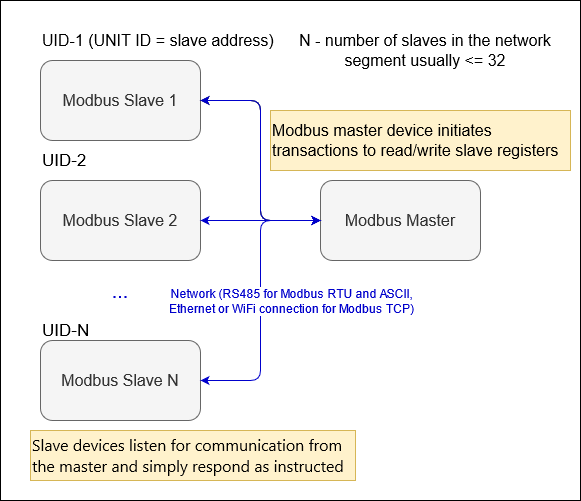

The diagram above was exported from draw.io. Its source (the exported page's mxGraphModel, read from the mxfile embedded in the PNG):
<mxGraphModel dx="857" dy="543" grid="1" gridSize="10" guides="1" tooltips="1" connect="1" arrows="1" fold="1" page="1" pageScale="1" pageWidth="827" pageHeight="1169" math="0" shadow="0">
  <root>
    <mxCell id="0" />
    <mxCell id="1" parent="0" />
    <mxCell id="qin_BWMJ8DS1pUO-wz0b-16" value="&lt;div align=&quot;left&quot;&gt;&lt;br&gt;&lt;/div&gt;" style="whiteSpace=wrap;html=1;" vertex="1" parent="1">
      <mxGeometry x="40" y="420" width="580" height="500" as="geometry" />
    </mxCell>
    <mxCell id="qin_BWMJ8DS1pUO-wz0b-17" value="&lt;font style=&quot;font-size: 16px&quot;&gt;Modbus Slave 1&lt;/font&gt;" style="rounded=1;whiteSpace=wrap;html=1;fillColor=#f5f5f5;strokeColor=#666666;fontColor=#333333;" vertex="1" parent="1">
      <mxGeometry x="80" y="480" width="160" height="80" as="geometry" />
    </mxCell>
    <mxCell id="qin_BWMJ8DS1pUO-wz0b-18" value="&lt;font style=&quot;font-size: 16px&quot;&gt;Modbus Slave 2&lt;/font&gt;" style="rounded=1;whiteSpace=wrap;html=1;fillColor=#f5f5f5;strokeColor=#666666;fontColor=#333333;" vertex="1" parent="1">
      <mxGeometry x="80" y="600" width="160" height="80" as="geometry" />
    </mxCell>
    <mxCell id="qin_BWMJ8DS1pUO-wz0b-19" value="&lt;font style=&quot;font-size: 16px&quot;&gt;Modbus Slave N&lt;br&gt;&lt;/font&gt;" style="rounded=1;whiteSpace=wrap;html=1;fillColor=#f5f5f5;strokeColor=#666666;fontColor=#333333;" vertex="1" parent="1">
      <mxGeometry x="80" y="760" width="160" height="80" as="geometry" />
    </mxCell>
    <mxCell id="qin_BWMJ8DS1pUO-wz0b-20" value="&lt;font style=&quot;font-size: 16px&quot;&gt;Modbus Master&lt;/font&gt;" style="rounded=1;whiteSpace=wrap;html=1;fillColor=#f5f5f5;strokeColor=#666666;fontColor=#333333;" vertex="1" parent="1">
      <mxGeometry x="360" y="600" width="160" height="80" as="geometry" />
    </mxCell>
    <mxCell id="qin_BWMJ8DS1pUO-wz0b-21" value="" style="endArrow=classic;startArrow=classic;html=1;entryX=1;entryY=0.5;entryDx=0;entryDy=0;exitX=0;exitY=0.5;exitDx=0;exitDy=0;edgeStyle=orthogonalEdgeStyle;" edge="1" parent="1" source="qin_BWMJ8DS1pUO-wz0b-20" target="qin_BWMJ8DS1pUO-wz0b-17">
      <mxGeometry width="50" height="50" relative="1" as="geometry">
        <mxPoint x="390" y="660" as="sourcePoint" />
        <mxPoint x="440" y="610" as="targetPoint" />
      </mxGeometry>
    </mxCell>
    <mxCell id="qin_BWMJ8DS1pUO-wz0b-22" value="" style="endArrow=classic;startArrow=classic;html=1;entryX=1;entryY=0.5;entryDx=0;entryDy=0;exitX=0;exitY=0.5;exitDx=0;exitDy=0;edgeStyle=orthogonalEdgeStyle;fillColor=#dae8fc;strokeColor=#0000CC;" edge="1" parent="1" source="qin_BWMJ8DS1pUO-wz0b-20" target="qin_BWMJ8DS1pUO-wz0b-17">
      <mxGeometry width="50" height="50" relative="1" as="geometry">
        <mxPoint x="360" y="640" as="sourcePoint" />
        <mxPoint x="240" y="520" as="targetPoint" />
        <Array as="points">
          <mxPoint x="300" y="640" />
          <mxPoint x="300" y="520" />
        </Array>
      </mxGeometry>
    </mxCell>
    <mxCell id="qin_BWMJ8DS1pUO-wz0b-23" value="" style="endArrow=classic;startArrow=classic;html=1;entryX=1;entryY=0.5;entryDx=0;entryDy=0;edgeStyle=orthogonalEdgeStyle;fillColor=#dae8fc;strokeColor=#0000CC;" edge="1" parent="1">
      <mxGeometry width="50" height="50" relative="1" as="geometry">
        <mxPoint x="360" y="640" as="sourcePoint" />
        <mxPoint x="240" y="640" as="targetPoint" />
        <Array as="points">
          <mxPoint x="330" y="640" />
          <mxPoint x="330" y="640" />
        </Array>
      </mxGeometry>
    </mxCell>
    <mxCell id="qin_BWMJ8DS1pUO-wz0b-24" value="" style="endArrow=classic;startArrow=classic;html=1;entryX=1;entryY=0.5;entryDx=0;entryDy=0;exitX=0;exitY=0.5;exitDx=0;exitDy=0;edgeStyle=orthogonalEdgeStyle;fillColor=#dae8fc;strokeColor=#0000CC;" edge="1" parent="1" source="qin_BWMJ8DS1pUO-wz0b-20" target="qin_BWMJ8DS1pUO-wz0b-19">
      <mxGeometry width="50" height="50" relative="1" as="geometry">
        <mxPoint x="360" y="880" as="sourcePoint" />
        <mxPoint x="240" y="760" as="targetPoint" />
        <Array as="points">
          <mxPoint x="300" y="640" />
          <mxPoint x="300" y="800" />
        </Array>
      </mxGeometry>
    </mxCell>
    <mxCell id="qin_BWMJ8DS1pUO-wz0b-25" value="&lt;div style=&quot;font-size: 12px&quot;&gt;&lt;font style=&quot;font-size: 12px&quot;&gt;Network (RS485 for Modbus RTU and ASCII, &lt;br&gt;&lt;/font&gt;&lt;/div&gt;&lt;div style=&quot;font-size: 12px&quot;&gt;&lt;font style=&quot;font-size: 12px&quot;&gt;Ethernet or WiFi connection for Modbus TCP)&lt;/font&gt;&lt;/div&gt;" style="edgeLabel;html=1;align=center;verticalAlign=middle;resizable=0;points=[];fontColor=#0000CC;" vertex="1" connectable="0" parent="qin_BWMJ8DS1pUO-wz0b-24">
      <mxGeometry x="0.1417" y="-1" relative="1" as="geometry">
        <mxPoint x="31" y="-20" as="offset" />
      </mxGeometry>
    </mxCell>
    <mxCell id="qin_BWMJ8DS1pUO-wz0b-26" value="&lt;div style=&quot;font-size: 16px&quot; align=&quot;left&quot;&gt;&lt;font style=&quot;font-size: 16px&quot;&gt;UID-1&lt;/font&gt;&lt;font style=&quot;font-size: 16px&quot;&gt; (UNIT ID = slave address)&lt;/font&gt;&lt;/div&gt;" style="text;html=1;strokeColor=none;fillColor=none;align=left;verticalAlign=middle;whiteSpace=wrap;rounded=0;" vertex="1" parent="1">
      <mxGeometry x="80" y="450" width="250" height="20" as="geometry" />
    </mxCell>
    <mxCell id="qin_BWMJ8DS1pUO-wz0b-27" value="&lt;div align=&quot;left&quot;&gt;&lt;font style=&quot;font-size: 17px&quot;&gt;UID-2&lt;/font&gt;&lt;/div&gt;" style="text;html=1;strokeColor=none;fillColor=none;align=left;verticalAlign=middle;whiteSpace=wrap;rounded=0;" vertex="1" parent="1">
      <mxGeometry x="80" y="570" width="140" height="20" as="geometry" />
    </mxCell>
    <mxCell id="qin_BWMJ8DS1pUO-wz0b-28" value="&lt;div align=&quot;left&quot;&gt;&lt;font style=&quot;font-size: 17px&quot;&gt;UID-N&lt;/font&gt;&lt;/div&gt;" style="text;html=1;strokeColor=none;fillColor=none;align=left;verticalAlign=middle;whiteSpace=wrap;rounded=0;" vertex="1" parent="1">
      <mxGeometry x="80" y="740" width="140" height="20" as="geometry" />
    </mxCell>
    <mxCell id="qin_BWMJ8DS1pUO-wz0b-29" value="&lt;div style=&quot;font-size: 16px&quot; align=&quot;left&quot;&gt;&lt;font style=&quot;font-size: 16px&quot;&gt;Modbus master device initiates transactions to read/write slave registers&lt;/font&gt;&lt;/div&gt;" style="text;html=1;strokeColor=#d6b656;fillColor=#fff2cc;align=left;verticalAlign=middle;whiteSpace=wrap;rounded=0;" vertex="1" parent="1">
      <mxGeometry x="310" y="530" width="300" height="60" as="geometry" />
    </mxCell>
    <mxCell id="qin_BWMJ8DS1pUO-wz0b-33" value="&lt;font style=&quot;font-size: 16px&quot;&gt;N - number of slaves in the network segment usually &amp;lt;= 32&lt;br&gt;&lt;/font&gt;" style="text;html=1;strokeColor=none;fillColor=none;align=center;verticalAlign=middle;whiteSpace=wrap;rounded=0;" vertex="1" parent="1">
      <mxGeometry x="315" y="460" width="300" height="20" as="geometry" />
    </mxCell>
    <mxCell id="qin_BWMJ8DS1pUO-wz0b-35" value="&lt;br&gt;&lt;div align=&quot;left&quot;&gt;&lt;font style=&quot;font-size: 16px&quot; size=&quot;1&quot;&gt;&lt;span style=&quot;font-family: &amp;#34;segoe ui&amp;#34; ; color: black ; letter-spacing: -0.01pt&quot;&gt;Slave devices listen for communication from the master and simply &lt;/span&gt;&lt;/font&gt;&lt;font style=&quot;font-size: 16px&quot; size=&quot;1&quot;&gt;&lt;span style=&quot;font-family: &amp;#34;segoe ui&amp;#34; ; color: black ; letter-spacing: -0.01pt&quot;&gt;respond as instructed&lt;/span&gt;&lt;/font&gt;&lt;br&gt;&lt;br&gt;&lt;/div&gt;" style="text;html=1;strokeColor=#d6b656;fillColor=#fff2cc;align=left;verticalAlign=middle;whiteSpace=wrap;rounded=0;" vertex="1" parent="1">
      <mxGeometry x="70" y="850" width="325" height="50" as="geometry" />
    </mxCell>
    <mxCell id="qin_BWMJ8DS1pUO-wz0b-37" value="&lt;font style=&quot;font-size: 20px&quot;&gt;...&lt;/font&gt;" style="text;html=1;strokeColor=none;fillColor=none;align=center;verticalAlign=middle;whiteSpace=wrap;rounded=0;fontColor=#0000CC;" vertex="1" parent="1">
      <mxGeometry x="140" y="700" width="40" height="20" as="geometry" />
    </mxCell>
  </root>
</mxGraphModel>